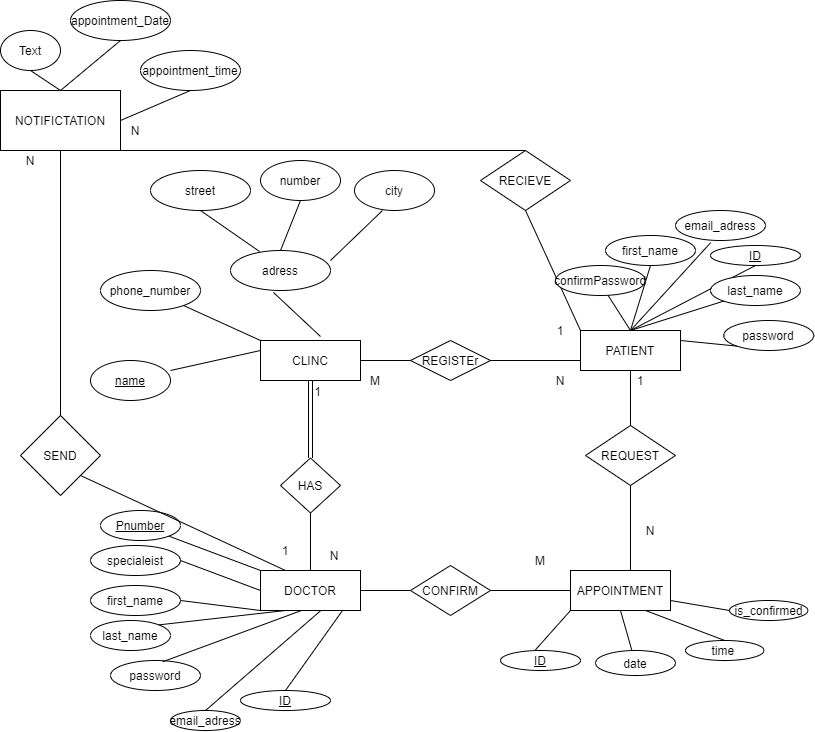

The diagram above was exported from draw.io. Its source (the exported page's mxGraphModel, read from the mxfile embedded in the PNG):
<mxGraphModel dx="1303" dy="780" grid="1" gridSize="10" guides="1" tooltips="1" connect="1" arrows="1" fold="1" page="1" pageScale="1" pageWidth="827" pageHeight="1169" math="0" shadow="0">
  <root>
    <mxCell id="0" />
    <mxCell id="1" parent="0" />
    <mxCell id="2" value="PATIENT" style="whiteSpace=wrap;html=1;align=center;" vertex="1" parent="1">
      <mxGeometry x="580" y="360" width="100" height="40" as="geometry" />
    </mxCell>
    <mxCell id="3" value="CLINC" style="whiteSpace=wrap;html=1;align=center;" vertex="1" parent="1">
      <mxGeometry x="260" y="370" width="100" height="40" as="geometry" />
    </mxCell>
    <mxCell id="4" value="APPOINTMENT" style="whiteSpace=wrap;html=1;align=center;" vertex="1" parent="1">
      <mxGeometry x="570" y="600" width="100" height="40" as="geometry" />
    </mxCell>
    <mxCell id="5" value="DOCTOR" style="whiteSpace=wrap;html=1;align=center;" vertex="1" parent="1">
      <mxGeometry x="260" y="600" width="100" height="40" as="geometry" />
    </mxCell>
    <mxCell id="6" value="REQUEST" style="rhombus;whiteSpace=wrap;html=1;" vertex="1" parent="1">
      <mxGeometry x="585" y="455" width="90" height="60" as="geometry" />
    </mxCell>
    <mxCell id="7" value="" style="endArrow=none;html=1;entryX=0.5;entryY=0;entryDx=0;entryDy=0;exitX=0.25;exitY=0;exitDx=0;exitDy=0;" edge="1" source="8" target="6" parent="1">
      <mxGeometry width="50" height="50" relative="1" as="geometry">
        <mxPoint x="640" y="400" as="sourcePoint" />
        <mxPoint x="650" y="455" as="targetPoint" />
      </mxGeometry>
    </mxCell>
    <mxCell id="8" value="1" style="text;html=1;strokeColor=none;fillColor=none;align=center;verticalAlign=middle;whiteSpace=wrap;rounded=0;" vertex="1" parent="1">
      <mxGeometry x="620" y="400" width="40" height="20" as="geometry" />
    </mxCell>
    <mxCell id="9" value="N" style="text;html=1;strokeColor=none;fillColor=none;align=center;verticalAlign=middle;whiteSpace=wrap;rounded=0;" vertex="1" parent="1">
      <mxGeometry x="630" y="550" width="40" height="20" as="geometry" />
    </mxCell>
    <mxCell id="10" value="" style="endArrow=none;html=1;exitX=0.6;exitY=0;exitDx=0;exitDy=0;exitPerimeter=0;entryX=0.5;entryY=1;entryDx=0;entryDy=0;" edge="1" source="4" target="6" parent="1">
      <mxGeometry width="50" height="50" relative="1" as="geometry">
        <mxPoint x="500" y="530" as="sourcePoint" />
        <mxPoint x="550" y="480" as="targetPoint" />
      </mxGeometry>
    </mxCell>
    <mxCell id="11" value="" style="rhombus;whiteSpace=wrap;html=1;" vertex="1" parent="1">
      <mxGeometry x="410" y="370" width="80" height="40" as="geometry" />
    </mxCell>
    <mxCell id="12" value="REGISTEr" style="text;html=1;strokeColor=none;fillColor=none;align=center;verticalAlign=middle;whiteSpace=wrap;rounded=0;" vertex="1" parent="1">
      <mxGeometry x="430" y="375" width="40" height="30" as="geometry" />
    </mxCell>
    <mxCell id="13" value="" style="endArrow=none;html=1;entryX=0;entryY=0.5;entryDx=0;entryDy=0;exitX=1;exitY=0.5;exitDx=0;exitDy=0;" edge="1" source="3" target="11" parent="1">
      <mxGeometry width="50" height="50" relative="1" as="geometry">
        <mxPoint x="360" y="400" as="sourcePoint" />
        <mxPoint x="410" y="350" as="targetPoint" />
      </mxGeometry>
    </mxCell>
    <mxCell id="14" value="" style="endArrow=none;html=1;exitX=1;exitY=0.5;exitDx=0;exitDy=0;entryX=0;entryY=0.75;entryDx=0;entryDy=0;" edge="1" source="11" target="2" parent="1">
      <mxGeometry width="50" height="50" relative="1" as="geometry">
        <mxPoint x="500" y="460" as="sourcePoint" />
        <mxPoint x="550" y="410" as="targetPoint" />
      </mxGeometry>
    </mxCell>
    <mxCell id="15" value="N" style="text;html=1;strokeColor=none;fillColor=none;align=center;verticalAlign=middle;whiteSpace=wrap;rounded=0;" vertex="1" parent="1">
      <mxGeometry x="115" y="150" width="40" height="20" as="geometry" />
    </mxCell>
    <mxCell id="16" value="" style="rhombus;whiteSpace=wrap;html=1;" vertex="1" parent="1">
      <mxGeometry x="280" y="487.5" width="60" height="55" as="geometry" />
    </mxCell>
    <mxCell id="17" value="" style="endArrow=none;html=1;entryX=0.5;entryY=1;entryDx=0;entryDy=0;" edge="1" target="16" parent="1">
      <mxGeometry width="50" height="50" relative="1" as="geometry">
        <mxPoint x="310" y="600" as="sourcePoint" />
        <mxPoint x="350" y="550" as="targetPoint" />
      </mxGeometry>
    </mxCell>
    <mxCell id="18" value="HAS" style="text;html=1;strokeColor=none;fillColor=none;align=center;verticalAlign=middle;whiteSpace=wrap;rounded=0;" vertex="1" parent="1">
      <mxGeometry x="290" y="505" width="40" height="20" as="geometry" />
    </mxCell>
    <mxCell id="19" value="N" style="text;html=1;strokeColor=none;fillColor=none;align=center;verticalAlign=middle;whiteSpace=wrap;rounded=0;" vertex="1" parent="1">
      <mxGeometry x="314" y="565" width="40" height="40" as="geometry" />
    </mxCell>
    <mxCell id="20" value="" style="endArrow=none;html=1;entryX=0;entryY=0.25;entryDx=0;entryDy=0;" edge="1" target="3" parent="1">
      <mxGeometry width="50" height="50" relative="1" as="geometry">
        <mxPoint x="170" y="400" as="sourcePoint" />
        <mxPoint x="240" y="360" as="targetPoint" />
      </mxGeometry>
    </mxCell>
    <mxCell id="21" value="name" style="ellipse;whiteSpace=wrap;html=1;align=center;fontStyle=4;" vertex="1" parent="1">
      <mxGeometry x="90" y="390" width="80" height="40" as="geometry" />
    </mxCell>
    <mxCell id="22" value="adress" style="ellipse;whiteSpace=wrap;html=1;align=center;" vertex="1" parent="1">
      <mxGeometry x="230" y="280" width="100" height="40" as="geometry" />
    </mxCell>
    <mxCell id="23" value="" style="endArrow=none;html=1;rounded=0;exitX=0.6;exitY=-0.1;exitDx=0;exitDy=0;exitPerimeter=0;entryX=0.43;entryY=1.05;entryDx=0;entryDy=0;entryPerimeter=0;" edge="1" source="3" target="22" parent="1">
      <mxGeometry relative="1" as="geometry">
        <mxPoint x="320" y="340" as="sourcePoint" />
        <mxPoint x="480" y="340" as="targetPoint" />
      </mxGeometry>
    </mxCell>
    <mxCell id="24" value="street" style="ellipse;whiteSpace=wrap;html=1;align=center;" vertex="1" parent="1">
      <mxGeometry x="150" y="200" width="100" height="40" as="geometry" />
    </mxCell>
    <mxCell id="25" value="number" style="ellipse;whiteSpace=wrap;html=1;align=center;" vertex="1" parent="1">
      <mxGeometry x="260" y="190" width="80" height="40" as="geometry" />
    </mxCell>
    <mxCell id="26" value="city" style="ellipse;whiteSpace=wrap;html=1;align=center;" vertex="1" parent="1">
      <mxGeometry x="354" y="200" width="80" height="40" as="geometry" />
    </mxCell>
    <mxCell id="27" value="" style="endArrow=none;html=1;rounded=0;exitX=0.5;exitY=1;exitDx=0;exitDy=0;entryX=0.29;entryY=0.025;entryDx=0;entryDy=0;entryPerimeter=0;" edge="1" source="24" target="22" parent="1">
      <mxGeometry relative="1" as="geometry">
        <mxPoint x="200" y="260" as="sourcePoint" />
        <mxPoint x="360" y="260" as="targetPoint" />
      </mxGeometry>
    </mxCell>
    <mxCell id="28" value="" style="endArrow=none;html=1;rounded=0;entryX=0.5;entryY=1;entryDx=0;entryDy=0;" edge="1" target="25" parent="1">
      <mxGeometry relative="1" as="geometry">
        <mxPoint x="280" y="280" as="sourcePoint" />
        <mxPoint x="440" y="280" as="targetPoint" />
      </mxGeometry>
    </mxCell>
    <mxCell id="29" value="" style="endArrow=none;html=1;rounded=0;entryX=0.35;entryY=1;entryDx=0;entryDy=0;entryPerimeter=0;" edge="1" target="26" parent="1">
      <mxGeometry relative="1" as="geometry">
        <mxPoint x="330" y="290" as="sourcePoint" />
        <mxPoint x="490" y="290" as="targetPoint" />
      </mxGeometry>
    </mxCell>
    <mxCell id="30" value="phone_number" style="ellipse;whiteSpace=wrap;html=1;align=center;" vertex="1" parent="1">
      <mxGeometry x="100" y="300" width="100" height="40" as="geometry" />
    </mxCell>
    <mxCell id="31" value="" style="endArrow=none;html=1;rounded=0;entryX=0;entryY=0;entryDx=0;entryDy=0;" edge="1" source="30" target="3" parent="1">
      <mxGeometry relative="1" as="geometry">
        <mxPoint x="150" y="340" as="sourcePoint" />
        <mxPoint x="150" y="500" as="targetPoint" />
      </mxGeometry>
    </mxCell>
    <mxCell id="32" value="" style="endArrow=none;html=1;rounded=0;exitX=0.5;exitY=1;exitDx=0;exitDy=0;" edge="1" source="68" parent="1">
      <mxGeometry relative="1" as="geometry">
        <mxPoint x="533" y="310" as="sourcePoint" />
        <mxPoint x="630" y="360" as="targetPoint" />
      </mxGeometry>
    </mxCell>
    <mxCell id="33" value="email_adress" style="ellipse;whiteSpace=wrap;html=1;align=center;" vertex="1" parent="1">
      <mxGeometry x="675" y="240" width="90" height="30" as="geometry" />
    </mxCell>
    <mxCell id="34" value="" style="endArrow=none;html=1;rounded=0;entryX=0.39;entryY=1.075;entryDx=0;entryDy=0;entryPerimeter=0;" edge="1" target="33" parent="1">
      <mxGeometry relative="1" as="geometry">
        <mxPoint x="630" y="360" as="sourcePoint" />
        <mxPoint x="790" y="310" as="targetPoint" />
      </mxGeometry>
    </mxCell>
    <mxCell id="35" value="ID" style="ellipse;whiteSpace=wrap;html=1;align=center;fontStyle=4;" vertex="1" parent="1">
      <mxGeometry x="500" y="680" width="80" height="20" as="geometry" />
    </mxCell>
    <mxCell id="36" value="" style="endArrow=none;html=1;rounded=0;exitX=0.43;exitY=0;exitDx=0;exitDy=0;entryX=0;entryY=1;entryDx=0;entryDy=0;exitPerimeter=0;" edge="1" source="35" target="4" parent="1">
      <mxGeometry relative="1" as="geometry">
        <mxPoint x="470" y="630" as="sourcePoint" />
        <mxPoint x="630" y="630" as="targetPoint" />
      </mxGeometry>
    </mxCell>
    <mxCell id="37" value="date" style="ellipse;whiteSpace=wrap;html=1;align=center;" vertex="1" parent="1">
      <mxGeometry x="595" y="680" width="80" height="25" as="geometry" />
    </mxCell>
    <mxCell id="38" value="" style="endArrow=none;html=1;rounded=0;entryX=0.5;entryY=1;entryDx=0;entryDy=0;" edge="1" source="37" target="4" parent="1">
      <mxGeometry relative="1" as="geometry">
        <mxPoint x="640" y="650" as="sourcePoint" />
        <mxPoint x="730" y="630" as="targetPoint" />
      </mxGeometry>
    </mxCell>
    <mxCell id="39" value="time&amp;nbsp;" style="ellipse;whiteSpace=wrap;html=1;align=center;" vertex="1" parent="1">
      <mxGeometry x="685" y="670" width="78.5" height="20" as="geometry" />
    </mxCell>
    <mxCell id="40" value="" style="endArrow=none;html=1;rounded=0;entryX=0.5;entryY=0;entryDx=0;entryDy=0;exitX=0.75;exitY=1;exitDx=0;exitDy=0;" edge="1" source="4" target="39" parent="1">
      <mxGeometry relative="1" as="geometry">
        <mxPoint x="630" y="580" as="sourcePoint" />
        <mxPoint x="790" y="580" as="targetPoint" />
      </mxGeometry>
    </mxCell>
    <mxCell id="41" value="password" style="ellipse;whiteSpace=wrap;html=1;align=center;" vertex="1" parent="1">
      <mxGeometry x="110" y="690" width="90" height="30" as="geometry" />
    </mxCell>
    <mxCell id="42" value="CONFIRM" style="shape=rhombus;perimeter=rhombusPerimeter;whiteSpace=wrap;html=1;align=center;" vertex="1" parent="1">
      <mxGeometry x="410" y="595" width="80" height="50" as="geometry" />
    </mxCell>
    <mxCell id="43" value="" style="endArrow=none;html=1;rounded=0;entryX=0;entryY=0.5;entryDx=0;entryDy=0;exitX=1;exitY=0.5;exitDx=0;exitDy=0;" edge="1" source="5" target="42" parent="1">
      <mxGeometry relative="1" as="geometry">
        <mxPoint x="360" y="590" as="sourcePoint" />
        <mxPoint x="490" y="660" as="targetPoint" />
      </mxGeometry>
    </mxCell>
    <mxCell id="44" value="" style="endArrow=none;html=1;rounded=0;entryX=0;entryY=0.5;entryDx=0;entryDy=0;exitX=1;exitY=0.5;exitDx=0;exitDy=0;" edge="1" source="42" target="4" parent="1">
      <mxGeometry relative="1" as="geometry">
        <mxPoint x="480" y="590" as="sourcePoint" />
        <mxPoint x="640" y="590" as="targetPoint" />
      </mxGeometry>
    </mxCell>
    <mxCell id="45" value="M" style="text;html=1;strokeColor=none;fillColor=none;align=center;verticalAlign=middle;whiteSpace=wrap;rounded=0;" vertex="1" parent="1">
      <mxGeometry x="520" y="580" width="40" height="20" as="geometry" />
    </mxCell>
    <mxCell id="46" value="ID" style="ellipse;whiteSpace=wrap;html=1;align=center;fontStyle=4;" vertex="1" parent="1">
      <mxGeometry x="240" y="720" width="90" height="20" as="geometry" />
    </mxCell>
    <mxCell id="47" value="specialeist" style="ellipse;whiteSpace=wrap;html=1;align=center;" vertex="1" parent="1">
      <mxGeometry x="90" y="575" width="90" height="30" as="geometry" />
    </mxCell>
    <mxCell id="48" value="" style="endArrow=none;html=1;rounded=0;exitX=1;exitY=0.5;exitDx=0;exitDy=0;" edge="1" source="47" parent="1">
      <mxGeometry relative="1" as="geometry">
        <mxPoint x="160" y="620" as="sourcePoint" />
        <mxPoint x="260" y="620" as="targetPoint" />
      </mxGeometry>
    </mxCell>
    <mxCell id="49" value="" style="endArrow=none;html=1;rounded=0;entryX=0;entryY=1;entryDx=0;entryDy=0;exitX=1;exitY=0.5;exitDx=0;exitDy=0;" edge="1" source="57" target="5" parent="1">
      <mxGeometry relative="1" as="geometry">
        <mxPoint x="190" y="660" as="sourcePoint" />
        <mxPoint x="350" y="660" as="targetPoint" />
      </mxGeometry>
    </mxCell>
    <mxCell id="50" value="" style="endArrow=none;html=1;rounded=0;entryX=0.41;entryY=1;entryDx=0;entryDy=0;entryPerimeter=0;exitX=0.58;exitY=0.042;exitDx=0;exitDy=0;exitPerimeter=0;" edge="1" source="41" target="5" parent="1">
      <mxGeometry relative="1" as="geometry">
        <mxPoint x="240" y="710" as="sourcePoint" />
        <mxPoint x="410" y="680" as="targetPoint" />
      </mxGeometry>
    </mxCell>
    <mxCell id="51" value="" style="endArrow=none;html=1;rounded=0;exitX=0.82;exitY=1;exitDx=0;exitDy=0;exitPerimeter=0;entryX=0.5;entryY=0;entryDx=0;entryDy=0;" edge="1" source="5" target="46" parent="1">
      <mxGeometry relative="1" as="geometry">
        <mxPoint x="300" y="660" as="sourcePoint" />
        <mxPoint x="460" y="660" as="targetPoint" />
      </mxGeometry>
    </mxCell>
    <mxCell id="52" value="NOTIFICTATION" style="rounded=0;whiteSpace=wrap;html=1;" vertex="1" parent="1">
      <mxGeometry y="120" width="120" height="60" as="geometry" />
    </mxCell>
    <mxCell id="53" value="RECIEVE" style="rhombus;whiteSpace=wrap;html=1;" vertex="1" parent="1">
      <mxGeometry x="480" y="180" width="90" height="60" as="geometry" />
    </mxCell>
    <mxCell id="54" value="" style="endArrow=none;html=1;entryX=0.5;entryY=1;entryDx=0;entryDy=0;exitX=0;exitY=0;exitDx=0;exitDy=0;" edge="1" source="2" target="53" parent="1">
      <mxGeometry width="50" height="50" relative="1" as="geometry">
        <mxPoint x="540" y="570" as="sourcePoint" />
        <mxPoint x="590" y="520" as="targetPoint" />
      </mxGeometry>
    </mxCell>
    <mxCell id="55" value="Pnumber" style="ellipse;whiteSpace=wrap;html=1;align=center;fontStyle=4;" vertex="1" parent="1">
      <mxGeometry x="100" y="540" width="80" height="30" as="geometry" />
    </mxCell>
    <mxCell id="56" value="" style="endArrow=none;html=1;rounded=0;entryX=0;entryY=0;entryDx=0;entryDy=0;" edge="1" source="55" target="5" parent="1">
      <mxGeometry width="50" height="50" relative="1" as="geometry">
        <mxPoint x="390" y="560" as="sourcePoint" />
        <mxPoint x="440" y="510" as="targetPoint" />
      </mxGeometry>
    </mxCell>
    <mxCell id="57" value="first_name" style="ellipse;whiteSpace=wrap;html=1;align=center;" vertex="1" parent="1">
      <mxGeometry x="90" y="615" width="90" height="30" as="geometry" />
    </mxCell>
    <mxCell id="58" value="last_name" style="ellipse;whiteSpace=wrap;html=1;align=center;" vertex="1" parent="1">
      <mxGeometry x="90" y="650" width="80" height="30" as="geometry" />
    </mxCell>
    <mxCell id="59" value="" style="endArrow=none;html=1;rounded=0;exitX=0.25;exitY=1;exitDx=0;exitDy=0;entryX=1;entryY=0;entryDx=0;entryDy=0;" edge="1" source="5" target="58" parent="1">
      <mxGeometry width="50" height="50" relative="1" as="geometry">
        <mxPoint x="380" y="560" as="sourcePoint" />
        <mxPoint x="430" y="510" as="targetPoint" />
      </mxGeometry>
    </mxCell>
    <mxCell id="60" value="password" style="ellipse;whiteSpace=wrap;html=1;align=center;" vertex="1" parent="1">
      <mxGeometry x="723.25" y="350" width="90" height="30" as="geometry" />
    </mxCell>
    <mxCell id="61" value="" style="endArrow=none;html=1;rounded=0;entryX=0.5;entryY=0;entryDx=0;entryDy=0;exitX=0.5;exitY=1;exitDx=0;exitDy=0;" edge="1" source="67" target="2" parent="1">
      <mxGeometry relative="1" as="geometry">
        <mxPoint x="860" y="235" as="sourcePoint" />
        <mxPoint x="950" y="225" as="targetPoint" />
      </mxGeometry>
    </mxCell>
    <mxCell id="62" value="" style="endArrow=none;html=1;rounded=0;entryX=1;entryY=0.25;entryDx=0;entryDy=0;exitX=0;exitY=1;exitDx=0;exitDy=0;" edge="1" source="60" target="2" parent="1">
      <mxGeometry relative="1" as="geometry">
        <mxPoint x="930" y="295" as="sourcePoint" />
        <mxPoint x="991" y="225" as="targetPoint" />
      </mxGeometry>
    </mxCell>
    <mxCell id="63" value="last_name" style="ellipse;whiteSpace=wrap;html=1;align=center;" vertex="1" parent="1">
      <mxGeometry x="710" y="305" width="90" height="30" as="geometry" />
    </mxCell>
    <mxCell id="64" value="" style="endArrow=none;html=1;rounded=0;exitX=0.5;exitY=0;exitDx=0;exitDy=0;entryX=0;entryY=1;entryDx=0;entryDy=0;" edge="1" source="2" target="63" parent="1">
      <mxGeometry width="50" height="50" relative="1" as="geometry">
        <mxPoint x="975" y="225" as="sourcePoint" />
        <mxPoint x="1120" y="95" as="targetPoint" />
      </mxGeometry>
    </mxCell>
    <mxCell id="65" value="email_adress" style="ellipse;whiteSpace=wrap;html=1;align=center;" vertex="1" parent="1">
      <mxGeometry x="170" y="740" width="70" height="20" as="geometry" />
    </mxCell>
    <mxCell id="66" value="" style="endArrow=none;html=1;rounded=0;entryX=0.6;entryY=1.008;entryDx=0;entryDy=0;entryPerimeter=0;exitX=0.5;exitY=0;exitDx=0;exitDy=0;" edge="1" source="65" target="5" parent="1">
      <mxGeometry width="50" height="50" relative="1" as="geometry">
        <mxPoint x="80" y="670" as="sourcePoint" />
        <mxPoint x="130" y="620" as="targetPoint" />
      </mxGeometry>
    </mxCell>
    <mxCell id="67" value="ID" style="ellipse;whiteSpace=wrap;html=1;align=center;fontStyle=4;" vertex="1" parent="1">
      <mxGeometry x="710" y="275" width="90" height="20" as="geometry" />
    </mxCell>
    <mxCell id="68" value="first_name" style="ellipse;whiteSpace=wrap;html=1;align=center;" vertex="1" parent="1">
      <mxGeometry x="605" y="265" width="90" height="30" as="geometry" />
    </mxCell>
    <mxCell id="69" value="confirmPassword" style="ellipse;whiteSpace=wrap;html=1;align=center;" vertex="1" parent="1">
      <mxGeometry x="555" y="295" width="90" height="30" as="geometry" />
    </mxCell>
    <mxCell id="70" value="" style="endArrow=none;html=1;rounded=0;entryX=0.585;entryY=1;entryDx=0;entryDy=0;entryPerimeter=0;" edge="1" target="69" parent="1">
      <mxGeometry width="50" height="50" relative="1" as="geometry">
        <mxPoint x="630" y="360" as="sourcePoint" />
        <mxPoint x="720" y="410" as="targetPoint" />
      </mxGeometry>
    </mxCell>
    <mxCell id="71" value="is_confirmed" style="ellipse;whiteSpace=wrap;html=1;align=center;" vertex="1" parent="1">
      <mxGeometry x="729" y="630" width="78.5" height="20" as="geometry" />
    </mxCell>
    <mxCell id="72" value="" style="endArrow=none;html=1;rounded=0;exitX=0;exitY=0.5;exitDx=0;exitDy=0;entryX=1;entryY=0.75;entryDx=0;entryDy=0;" edge="1" source="71" target="4" parent="1">
      <mxGeometry width="50" height="50" relative="1" as="geometry">
        <mxPoint x="700" y="540" as="sourcePoint" />
        <mxPoint x="750" y="490" as="targetPoint" />
      </mxGeometry>
    </mxCell>
    <mxCell id="73" value="" style="endArrow=none;html=1;rounded=0;entryX=0.5;entryY=1;entryDx=0;entryDy=0;exitX=0.5;exitY=0;exitDx=0;exitDy=0;" edge="1" source="53" target="52" parent="1">
      <mxGeometry width="50" height="50" relative="1" as="geometry">
        <mxPoint x="360" y="280" as="sourcePoint" />
        <mxPoint x="410" y="230" as="targetPoint" />
      </mxGeometry>
    </mxCell>
    <mxCell id="74" value="SEND" style="rhombus;whiteSpace=wrap;html=1;" vertex="1" parent="1">
      <mxGeometry x="20" y="445" width="80" height="80" as="geometry" />
    </mxCell>
    <mxCell id="75" value="" style="endArrow=none;html=1;rounded=0;entryX=0.25;entryY=0;entryDx=0;entryDy=0;exitX=1;exitY=1;exitDx=0;exitDy=0;" edge="1" source="74" target="5" parent="1">
      <mxGeometry width="50" height="50" relative="1" as="geometry">
        <mxPoint x="130" y="530" as="sourcePoint" />
        <mxPoint x="180" y="480" as="targetPoint" />
      </mxGeometry>
    </mxCell>
    <mxCell id="76" value="" style="endArrow=none;html=1;rounded=0;entryX=0.5;entryY=1;entryDx=0;entryDy=0;exitX=0.5;exitY=0;exitDx=0;exitDy=0;" edge="1" source="74" target="52" parent="1">
      <mxGeometry width="50" height="50" relative="1" as="geometry">
        <mxPoint x="130" y="350" as="sourcePoint" />
        <mxPoint x="180" y="300" as="targetPoint" />
      </mxGeometry>
    </mxCell>
    <mxCell id="77" value="" style="shape=link;html=1;rounded=0;exitX=0.5;exitY=0;exitDx=0;exitDy=0;entryX=0.5;entryY=1;entryDx=0;entryDy=0;" edge="1" source="16" target="3" parent="1">
      <mxGeometry relative="1" as="geometry">
        <mxPoint x="270" y="430" as="sourcePoint" />
        <mxPoint x="430" y="430" as="targetPoint" />
      </mxGeometry>
    </mxCell>
    <mxCell id="78" value="1" style="resizable=0;html=1;align=right;verticalAlign=bottom;" connectable="0" vertex="1" parent="77">
      <mxGeometry x="1" relative="1" as="geometry">
        <mxPoint x="10" y="20" as="offset" />
      </mxGeometry>
    </mxCell>
    <mxCell id="79" value="Text" style="ellipse;whiteSpace=wrap;html=1;align=center;" vertex="1" parent="1">
      <mxGeometry y="60" width="60" height="40" as="geometry" />
    </mxCell>
    <mxCell id="80" value="appointment_time" style="ellipse;whiteSpace=wrap;html=1;align=center;" vertex="1" parent="1">
      <mxGeometry x="140" y="80" width="100" height="40" as="geometry" />
    </mxCell>
    <mxCell id="81" value="appointment_Date" style="ellipse;whiteSpace=wrap;html=1;align=center;" vertex="1" parent="1">
      <mxGeometry x="70" y="30" width="100" height="40" as="geometry" />
    </mxCell>
    <mxCell id="82" value="" style="endArrow=none;html=1;rounded=0;entryX=0.5;entryY=1;entryDx=0;entryDy=0;exitX=1;exitY=0.5;exitDx=0;exitDy=0;" edge="1" source="52" target="80" parent="1">
      <mxGeometry width="50" height="50" relative="1" as="geometry">
        <mxPoint x="320" y="460" as="sourcePoint" />
        <mxPoint x="370" y="410" as="targetPoint" />
      </mxGeometry>
    </mxCell>
    <mxCell id="83" value="" style="endArrow=none;html=1;rounded=0;entryX=0.5;entryY=1;entryDx=0;entryDy=0;exitX=0.5;exitY=0;exitDx=0;exitDy=0;" edge="1" source="52" target="81" parent="1">
      <mxGeometry width="50" height="50" relative="1" as="geometry">
        <mxPoint x="320" y="460" as="sourcePoint" />
        <mxPoint x="370" y="410" as="targetPoint" />
      </mxGeometry>
    </mxCell>
    <mxCell id="84" value="" style="endArrow=none;html=1;rounded=0;entryX=0.5;entryY=1;entryDx=0;entryDy=0;" edge="1" target="79" parent="1">
      <mxGeometry width="50" height="50" relative="1" as="geometry">
        <mxPoint x="60" y="120" as="sourcePoint" />
        <mxPoint x="370" y="410" as="targetPoint" />
      </mxGeometry>
    </mxCell>
    <mxCell id="85" value="1" style="text;html=1;strokeColor=none;fillColor=none;align=center;verticalAlign=middle;whiteSpace=wrap;rounded=0;" vertex="1" parent="1">
      <mxGeometry x="540" y="350" width="40" height="20" as="geometry" />
    </mxCell>
    <mxCell id="86" value="M" style="text;html=1;strokeColor=none;fillColor=none;align=center;verticalAlign=middle;whiteSpace=wrap;rounded=0;" vertex="1" parent="1">
      <mxGeometry x="360" y="400" width="30" height="20" as="geometry" />
    </mxCell>
    <mxCell id="87" value="N" style="text;html=1;strokeColor=none;fillColor=none;align=center;verticalAlign=middle;whiteSpace=wrap;rounded=0;" vertex="1" parent="1">
      <mxGeometry x="545" y="400" width="30" height="20" as="geometry" />
    </mxCell>
    <mxCell id="88" value="1" style="text;html=1;strokeColor=none;fillColor=none;align=center;verticalAlign=middle;whiteSpace=wrap;rounded=0;" vertex="1" parent="1">
      <mxGeometry x="255" y="565" width="60" height="30" as="geometry" />
    </mxCell>
    <mxCell id="89" value="N" style="text;html=1;strokeColor=none;fillColor=none;align=center;verticalAlign=middle;whiteSpace=wrap;rounded=0;" vertex="1" parent="1">
      <mxGeometry x="10" y="170" width="40" height="40" as="geometry" />
    </mxCell>
  </root>
</mxGraphModel>